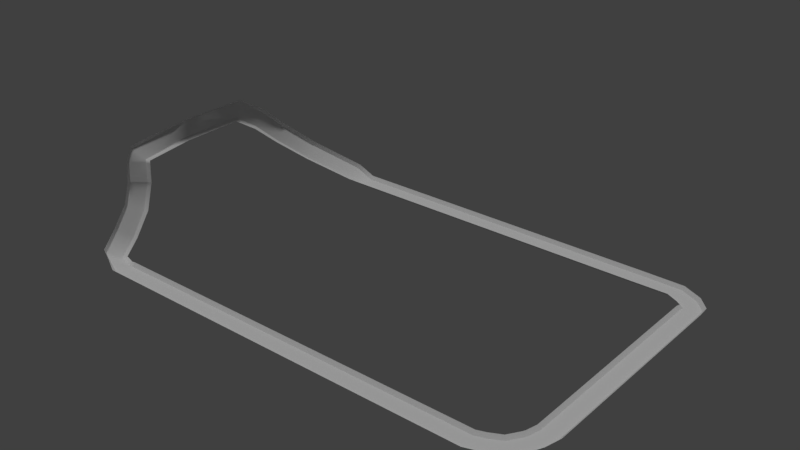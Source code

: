 # Source: newtrack1.blend  (saved by Blender 2.78.0; exported with 4.5.12 LTS)
import bpy
from mathutils import Matrix  # noqa: F401  (used for matrix-valued properties, if any)

bpy.ops.wm.read_factory_settings(use_empty=True)
scene = bpy.context.scene
scene.name = 'Scene'

# ---- collections
col_collection_1 = bpy.data.collections.new('Collection 1'); scene.collection.children.link(col_collection_1)
col_collection_2 = bpy.data.collections.new('Collection 2'); scene.collection.children.link(col_collection_2)
col_collection_2.hide_render = True
col_collection_2.hide_viewport = True

# ---- materials (node trees are filled in below, after node groups)
mat_material = bpy.data.materials.new('Material')
mat_material.alpha_threshold = 0.0
mat_material.use_transparent_shadow = False
mat_material.roughness = 0.5

# ---- material node trees

# ---- world
world_world = bpy.data.worlds.new('World'); scene.world = world_world
world_world.color = (0.05088, 0.05088, 0.05088)
world_world.use_sun_shadow = False
world_world.sun_shadow_jitter_overblur = 0.0
world_world.cycles.sampling_method = 'MANUAL'

# ---- lights
light_point = bpy.data.lights.new('Point', 'SUN')
light_point.transmission_factor = 0.0
light_point.angle = 0.1993
light_point.energy = 1.0
light_point.shadow_buffer_clip_start = 0.5
light_point.shadow_soft_size = 0.1
light_point.shadow_cascade_max_distance = 1000.0

# ---- meshes
me_mesh_002 = bpy.data.meshes.new('Mesh.002')
me_mesh_002.from_pydata([(-239.9, -13.9, -1.252e-06), (-239.4, -9.926, -4.0), (-20.0, -14.0, 1.748e-07), (-20.0, -10.0, -4.0), (-10.0, -14.0, 1.748e-07), (-10.0, -10.0, -4.0), (0.0, -14.0, 1.748e-07), (0.0, -10.0, -4.0), (20.0, -14.0, 1.748e-07), (20.0, -10.0, -4.0), (30.0, -14.0, 1.748e-07), (30.0, -10.0, -4.0), (45.36, -12.93, 4.768e-07), (43.83, -9.239, -4.0), (61.36, 1.814, 9.537e-07), (58.11, 4.153, -4.0), (73.63, 26.78, -4.768e-07), (69.73, 27.7, -4.0), (74.0, 80.0, -1.907e-06), (70.0, 80.0, -4.0), (74.0, 480.0, -4.768e-07), (70.0, 480.5, -3.97), (72.78, 501.3, 10.55), (70.44, 502.6, 5.564), (41.15, 553.5, 39.82), (38.89, 555.4, 34.99), (10.14, 575.8, 69.47), (8.041, 578.8, 65.2), (-16.37, 585.8, 95.02), (-17.7, 589.6, 91.03), (-46.37, 597.2, 113.5), (-46.58, 601.4, 109.6), (-132.6, 598.0, 114.0), (-133.0, 602.0, 110.0), (-222.1, 592.2, 110.0), (-220.0, 593.5, 105.0), (-234.7, 587.6, 94.29), (-229.7, 589.6, 92.33), (-235.3, 589.3, 67.93), (-230.1, 591.2, 66.31), (-247.5, 582.4, 46.63), (-243.3, 583.5, 43.03), (-268.4, 578.1, 24.93), (-264.4, 578.7, 20.87), (-288.9, 574.4, 6.331), (-286.2, 574.9, 1.389), (-293.2, 564.8, 5.917), (-291.5, 564.1, 0.601), (-298.1, 554.3, 4.788), (-295.9, 553.4, -0.3386), (-305.7, 537.8, 4.768e-07), (-301.8, 537.0, -4.0), (-305.8, 47.65, 7.153e-07), (-301.9, 48.32, -4.0), (-299.9, 30.33, 3.815e-06), (-296.2, 31.95, -4.0), (-288.1, 9.319, -4.768e-07), (-285.1, 12.0, -4.0), (-267.3, -5.318, 7.153e-07), (-265.3, -1.855, -4.0), (-259.5, -9.068, -1.192e-06), (-258.1, -5.306, -4.0)], [], [(1, 0, 2), (5, 3, 2), (7, 5, 4), (9, 7, 6), (11, 9, 8), (13, 11, 10), (13, 12, 14), (17, 15, 14), (17, 16, 18), (19, 18, 20), (23, 21, 20), (23, 22, 24), (27, 25, 24), (29, 27, 26), (31, 29, 28), (31, 30, 32), (35, 33, 32), (35, 34, 36), (37, 36, 38), (41, 39, 38), (43, 41, 40), (43, 42, 44), (47, 45, 44), (47, 46, 48), (49, 48, 50), (51, 50, 52), (53, 52, 54), (57, 55, 54), (57, 56, 58), (61, 59, 58), (1, 61, 60), (1, 2, 3), (5, 2, 4), (7, 4, 6), (9, 6, 8), (11, 8, 10), (13, 10, 12), (13, 14, 15), (17, 14, 16), (17, 18, 19), (19, 20, 21), (23, 20, 22), (23, 24, 25), (27, 24, 26), (29, 26, 28), (31, 28, 30), (31, 32, 33), (35, 32, 34), (35, 36, 37), (37, 38, 39), (41, 38, 40), (43, 40, 42), (43, 44, 45), (47, 44, 46), (47, 48, 49), (49, 50, 51), (51, 52, 53), (53, 54, 55), (57, 54, 56), (57, 58, 59), (61, 58, 60), (1, 60, 0)])
me_mesh_002.polygons.foreach_set('use_smooth', [True] * 62)
_uv = me_mesh_002.uv_layers.new(name='UVMap')
_uv.uv.foreach_set('vector', [-59.85, -18.67, -59.87, -18.47, -48.88, -18.47, -59.38, -18.67, -59.88, -18.67, -59.88, -18.87, -59.38, -18.67, -59.88, -18.67, -59.88, -18.87, -58.88, -18.67, -59.88, -18.67, -59.88, -18.87, -59.38, -18.67, -59.88, -18.67, -59.88, -18.87, -59.19, -18.67, -59.88, -18.67, -59.88, -18.47, -59.89, -18.63, -59.81, -18.81, -59.01, -18.08, -59.29, -17.48, -59.87, -18.66, -59.71, -18.78, -59.89, -18.67, -59.94, -18.47, -57.28, -18.47, -59.88, -18.67, -59.68, -18.67, -59.68, 1.333, -58.75, -18.19, -59.85, -18.67, -59.88, -18.47, -59.85, -18.69, -59.91, -18.44, -57.3, -16.98, -61.38, -17.11, -59.83, -18.62, -59.72, -18.38, -61.16, -17.42, -59.88, -18.71, -59.77, -18.49, -61.31, -17.78, -59.86, -18.72, -59.8, -18.52, -59.91, -18.7, -59.9, -18.91, -64.21, -18.87, -64.28, -18.92, -59.93, -18.67, -59.91, -18.47, -59.88, -18.62, -59.98, -18.36, -60.61, -19.15, -59.86, -18.65, -60.11, -18.55, -60.14, -19.87, -60.54, -19.82, -59.89, -18.65, -60.14, -18.57, -60.9, -19.82, -59.84, -18.72, -60.06, -18.54, -59.9, -18.62, -60.1, -18.42, -61.12, -19.35, -60.37, -18.74, -59.83, -18.7, -59.86, -18.45, -59.87, -18.64, -59.84, -18.37, -60.36, -18.43, -59.91, -18.68, -59.86, -18.43, -60.69, -18.67, -59.83, -18.67, -59.79, -18.47, -84.3, -18.47, -59.87, -18.65, -60.07, -18.68, -59.77, -19.55, -59.33, -19.67, -59.89, -18.67, -60.07, -18.75, -59.83, -18.67, -59.98, -18.8, -58.94, -19.53, -59.48, -18.83, -59.84, -18.66, -59.94, -18.83, -58.95, -18.86, -59.88, -18.63, -59.95, -18.82, -59.85, -18.67, -48.88, -18.47, -48.88, -18.67, -59.38, -18.67, -59.88, -18.87, -59.38, -18.87, -59.38, -18.67, -59.88, -18.87, -59.38, -18.87, -58.88, -18.67, -59.88, -18.87, -58.88, -18.87, -59.38, -18.67, -59.88, -18.87, -59.38, -18.87, -59.19, -18.67, -59.88, -18.47, -59.11, -18.47, -59.89, -18.63, -59.01, -18.08, -59.17, -17.96, -59.29, -17.48, -59.71, -18.78, -59.1, -17.53, -59.89, -18.67, -57.28, -18.47, -57.28, -18.67, -59.88, -18.67, -59.68, 1.333, -59.88, 1.357, -58.75, -18.19, -59.88, -18.47, -58.81, -17.94, -59.85, -18.69, -57.3, -16.98, -57.21, -17.22, -61.38, -17.11, -59.72, -18.38, -61.27, -16.89, -61.16, -17.42, -59.77, -18.49, -61.1, -17.22, -61.31, -17.78, -59.8, -18.52, -61.3, -17.59, -59.91, -18.7, -64.21, -18.87, -64.23, -18.67, -64.28, -18.92, -59.91, -18.47, -64.38, -18.66, -59.88, -18.62, -60.61, -19.15, -60.36, -19.25, -59.86, -18.65, -60.14, -19.87, -59.89, -19.95, -60.54, -19.82, -60.14, -18.57, -60.76, -19.64, -60.9, -19.82, -60.06, -18.54, -61.1, -19.62, -59.9, -18.62, -61.12, -19.35, -60.99, -19.6, -60.37, -18.74, -59.86, -18.45, -60.34, -18.47, -59.87, -18.64, -60.36, -18.43, -60.41, -18.68, -59.91, -18.68, -60.69, -18.67, -60.73, -18.87, -59.83, -18.67, -84.3, -18.47, -84.26, -18.67, -59.87, -18.65, -59.77, -19.55, -59.59, -19.47, -59.33, -19.67, -60.07, -18.75, -59.48, -19.8, -59.83, -18.67, -58.94, -19.53, -58.84, -19.36, -59.48, -18.83, -59.94, -18.83, -59.55, -19.02, -58.95, -18.86, -59.95, -18.82, -58.97, -19.06])
me_mesh_002.materials.append(mat_material)
me_mesh_002.use_remesh_preserve_volume = False
me_mesh_002.use_remesh_preserve_attributes = False
me_mesh_002.use_mirror_vertex_groups = False
me_mesh_002.update()
me_mesh_001 = bpy.data.meshes.new('Mesh.001')
me_mesh_001.from_pydata([(-237.0, 9.926, -4.0), (-236.5, 13.9, 1.609e-06), (-20.0, 10.0, -4.0), (-20.0, 14.0, 1.748e-07), (-10.0, 10.0, -4.0), (-10.0, 14.0, 1.748e-07), (0.0, 10.0, -4.0), (0.0, 14.0, 1.748e-07), (20.0, 10.0, -4.0), (20.0, 14.0, 1.748e-07), (30.0, 10.0, -4.0), (30.0, 14.0, 1.748e-07), (36.17, 9.239, -4.0), (34.64, 12.93, -1.192e-07), (41.89, 15.85, -4.0), (38.64, 18.19, -9.537e-07), (50.27, 32.3, -4.0), (46.37, 33.22, 4.768e-07), (50.0, 80.0, -4.0), (46.0, 80.0, 1.907e-06), (50.0, 480.5, -3.97), (46.0, 480.0, 4.768e-07), (52.18, 500.7, -2.371), (47.22, 498.7, -0.5543), (22.97, 550.4, 23.95), (18.85, 546.5, 24.38), (-6.442, 576.2, 51.67), (-10.14, 572.0, 50.53), (-30.03, 589.8, 75.28), (-33.63, 586.1, 72.98), (-51.76, 602.5, 90.36), (-53.63, 598.8, 86.5), (-133.0, 602.0, 90.0), (-132.6, 598.0, 86.0), (-210.3, 583.5, 90.6), (-208.5, 578.2, 89.95), (-212.2, 581.2, 87.35), (-210.2, 576.0, 87.31), (-212.6, 582.4, 62.55), (-210.6, 577.1, 62.67), (-228.5, 573.0, 34.71), (-226.8, 567.6, 34.97), (-252.5, 566.0, 10.98), (-251.6, 560.5, 11.07), (-271.3, 565.0, -7.656), (-268.1, 560.6, -6.331), (-274.7, 557.2, -7.851), (-269.8, 555.2, -5.917), (-278.6, 546.1, -7.179), (-273.9, 544.1, -4.788), (-282.2, 533.0, -4.0), (-278.3, 532.2, -4.768e-07), (-282.1, 51.68, -4.0), (-278.2, 52.35, -7.153e-07), (-278.0, 40.05, -4.0), (-274.3, 41.67, -3.815e-06), (-270.3, 25.4, -4.0), (-267.3, 28.08, 4.768e-07), (-255.3, 15.46, -4.0), (-253.3, 18.92, -1.192e-07), (-251.3, 13.51, -4.0), (-249.9, 17.27, 1.55e-06)], [], [(1, 0, 2), (5, 3, 2), (7, 5, 4), (9, 7, 6), (11, 9, 8), (13, 11, 10), (13, 12, 14), (17, 15, 14), (17, 16, 18), (21, 19, 18), (23, 21, 20), (23, 22, 24), (25, 24, 26), (29, 27, 26), (31, 29, 28), (31, 30, 32), (33, 32, 34), (35, 34, 36), (39, 37, 36), (39, 38, 40), (41, 40, 42), (45, 43, 42), (45, 44, 46), (47, 46, 48), (49, 48, 50), (51, 50, 52), (53, 52, 54), (57, 55, 54), (57, 56, 58), (61, 59, 58), (1, 61, 60), (1, 2, 3), (5, 2, 4), (7, 4, 6), (9, 6, 8), (11, 8, 10), (13, 10, 12), (13, 14, 15), (17, 14, 16), (17, 18, 19), (21, 18, 20), (23, 20, 22), (23, 24, 25), (25, 26, 27), (29, 26, 28), (31, 28, 30), (31, 32, 33), (33, 34, 35), (35, 36, 37), (39, 36, 38), (39, 40, 41), (41, 42, 43), (45, 42, 44), (45, 46, 47), (47, 48, 49), (49, 50, 51), (51, 52, 53), (53, 54, 55), (57, 54, 56), (57, 58, 59), (61, 58, 60), (1, 60, 0)])
me_mesh_001.polygons.foreach_set('use_smooth', [True] * 62)
_uv = me_mesh_001.uv_layers.new(name='UVMap')
_uv.uv.foreach_set('vector', [-59.9, -18.67, -59.93, -18.87, -49.08, -18.87, -59.38, -18.67, -59.88, -18.67, -59.88, -18.87, -59.38, -18.67, -59.88, -18.67, -59.88, -18.87, -58.88, -18.67, -59.88, -18.67, -59.88, -18.87, -59.38, -18.67, -59.88, -18.67, -59.88, -18.87, -59.65, -18.67, -59.88, -18.67, -59.88, -18.87, -59.85, -18.62, -59.77, -18.81, -59.48, -18.47, -59.46, -17.91, -59.85, -18.66, -59.68, -18.77, -59.92, -18.67, -59.96, -18.87, -57.58, -18.87, -59.88, 1.333, -59.88, -18.67, -59.68, -18.67, -59.82, -17.73, -59.88, -18.67, -59.68, -18.64, -59.92, -18.63, -59.67, -18.53, -61.13, -16.05, -59.84, -18.64, -59.63, -18.45, -61.1, -17.16, -61.06, -17.96, -59.88, -18.67, -59.7, -18.46, -60.86, -18.03, -59.86, -18.66, -59.68, -18.48, -59.86, -18.64, -59.77, -18.45, -63.83, -18.47, -59.91, -18.67, -59.93, -18.47, -63.79, -19.39, -59.87, -18.67, -59.6, -18.64, -59.72, -18.8, -59.82, -19.93, -59.88, -18.7, -59.62, -18.7, -59.92, -18.63, -59.66, -18.64, -60.13, -20.03, -59.92, -18.69, -60.0, -18.42, -61.2, -18.76, -59.85, -19.58, -59.86, -18.71, -59.58, -18.72, -59.88, -18.64, -60.04, -18.42, -60.21, -18.81, -59.87, -18.71, -60.11, -18.61, -60.31, -19.16, -59.87, -18.66, -60.11, -18.56, -60.29, -19.22, -59.87, -18.67, -59.83, -18.87, -83.89, -18.87, -59.89, -18.65, -60.08, -18.68, -59.88, -19.26, -59.54, -19.36, -59.89, -18.68, -60.08, -18.76, -59.84, -18.66, -59.99, -18.8, -59.24, -19.29, -59.68, -18.7, -59.84, -18.62, -59.94, -18.79, -59.2, -18.87, -59.88, -18.7, -59.94, -18.89, -59.9, -18.67, -49.08, -18.87, -49.08, -18.67, -59.38, -18.67, -59.88, -18.87, -59.38, -18.87, -59.38, -18.67, -59.88, -18.87, -59.38, -18.87, -58.88, -18.67, -59.88, -18.87, -58.88, -18.87, -59.38, -18.67, -59.88, -18.87, -59.38, -18.87, -59.65, -18.67, -59.88, -18.87, -59.57, -18.87, -59.85, -18.62, -59.48, -18.47, -59.65, -18.36, -59.46, -17.91, -59.68, -18.77, -59.26, -17.95, -59.92, -18.67, -57.58, -18.87, -57.58, -18.67, -59.88, 1.333, -59.68, -18.67, -59.68, 1.357, -59.82, -17.73, -59.68, -18.64, -59.57, -17.63, -59.92, -18.63, -61.13, -16.05, -61.34, -16.24, -59.84, -18.64, -61.1, -17.16, -61.28, -17.37, -61.06, -17.96, -59.7, -18.46, -60.88, -17.78, -60.86, -18.03, -59.68, -18.48, -60.77, -17.84, -59.86, -18.64, -63.83, -18.47, -63.81, -18.67, -59.91, -18.67, -63.79, -19.39, -63.7, -19.66, -59.87, -18.67, -59.72, -18.8, -59.98, -18.8, -59.82, -19.93, -59.62, -18.7, -59.56, -19.94, -59.92, -18.63, -60.13, -20.03, -60.4, -20.02, -59.92, -18.69, -61.2, -18.76, -61.16, -19.04, -59.85, -19.58, -59.58, -18.72, -59.63, -19.65, -59.88, -18.64, -60.21, -18.81, -59.97, -18.91, -59.87, -18.71, -60.31, -19.16, -60.07, -19.26, -59.87, -18.66, -60.29, -19.22, -60.09, -19.26, -59.87, -18.67, -83.89, -18.87, -83.86, -18.67, -59.89, -18.65, -59.88, -19.26, -59.69, -19.18, -59.54, -19.36, -60.08, -18.76, -59.69, -19.5, -59.84, -18.66, -59.24, -19.29, -59.14, -19.12, -59.68, -18.7, -59.94, -18.79, -59.74, -18.89, -59.2, -18.87, -59.94, -18.89, -59.23, -19.07])
me_mesh_001.materials.append(mat_material)
me_mesh_001.use_remesh_preserve_volume = False
me_mesh_001.use_remesh_preserve_attributes = False
me_mesh_001.use_mirror_vertex_groups = False
me_mesh_001.update()
me_mesh = bpy.data.meshes.new('Mesh')
me_mesh.from_pydata([(-239.4, -9.926, -4.0), (-237.0, 9.926, -4.0), (-20.0, -10.0, -4.0), (-20.0, 10.0, -4.0), (-10.0, -10.0, -4.0), (-10.0, 10.0, -4.0), (0.0, -10.0, -4.0), (0.0, 10.0, -4.0), (20.0, -10.0, -4.0), (20.0, 10.0, -4.0), (30.0, -10.0, -4.0), (30.0, 10.0, -4.0), (43.83, -9.239, -4.0), (36.17, 9.239, -4.0), (58.11, 4.153, -4.0), (41.89, 15.85, -4.0), (69.73, 27.7, -4.0), (50.27, 32.3, -4.0), (70.0, 80.0, -4.0), (50.0, 80.0, -4.0), (70.0, 480.5, -3.97), (50.0, 480.5, -3.97), (70.44, 502.6, 5.564), (52.18, 500.7, -2.371), (38.89, 555.4, 34.99), (22.97, 550.4, 23.95), (8.041, 578.8, 65.2), (-6.442, 576.2, 51.67), (-17.7, 589.6, 91.03), (-30.03, 589.8, 75.28), (-46.58, 601.4, 109.6), (-51.76, 602.5, 90.36), (-133.0, 602.0, 110.0), (-133.0, 602.0, 90.0), (-220.0, 593.5, 105.0), (-210.3, 583.5, 90.6), (-229.7, 589.6, 92.33), (-212.2, 581.2, 87.35), (-230.1, 591.2, 66.31), (-212.6, 582.4, 62.55), (-243.3, 583.5, 43.03), (-228.5, 573.0, 34.71), (-264.4, 578.7, 20.87), (-252.5, 566.0, 10.98), (-286.2, 574.9, 1.389), (-271.3, 565.0, -7.656), (-291.5, 564.1, 0.601), (-274.7, 557.2, -7.851), (-295.9, 553.4, -0.3386), (-278.6, 546.1, -7.179), (-301.8, 537.0, -4.0), (-282.2, 533.0, -4.0), (-301.9, 48.32, -4.0), (-282.1, 51.68, -4.0), (-296.2, 31.95, -4.0), (-278.0, 40.05, -4.0), (-285.1, 12.0, -4.0), (-270.3, 25.4, -4.0), (-265.3, -1.855, -4.0), (-255.3, 15.46, -4.0), (-258.1, -5.306, -4.0), (-251.3, 13.51, -4.0)], [], [(1, 0, 2), (5, 3, 2), (7, 5, 4), (9, 7, 6), (11, 9, 8), (13, 11, 10), (13, 12, 14), (17, 15, 14), (17, 16, 18), (21, 19, 18), (23, 21, 20), (23, 22, 24), (25, 24, 26), (29, 27, 26), (31, 29, 28), (31, 30, 32), (35, 33, 32), (35, 34, 36), (37, 36, 38), (39, 38, 40), (43, 41, 40), (45, 43, 42), (45, 44, 46), (47, 46, 48), (51, 49, 48), (51, 50, 52), (53, 52, 54), (57, 55, 54), (57, 56, 58), (61, 59, 58), (1, 61, 60), (1, 2, 3), (5, 2, 4), (7, 4, 6), (9, 6, 8), (11, 8, 10), (13, 10, 12), (13, 14, 15), (17, 14, 16), (17, 18, 19), (21, 18, 20), (23, 20, 22), (23, 24, 25), (25, 26, 27), (29, 26, 28), (31, 28, 30), (31, 32, 33), (35, 32, 34), (35, 36, 37), (37, 38, 39), (39, 40, 41), (43, 40, 42), (45, 42, 44), (45, 46, 47), (47, 48, 49), (51, 48, 50), (51, 52, 53), (53, 54, 55), (57, 54, 56), (57, 58, 59), (61, 58, 60), (1, 60, 0)])
me_mesh.polygons.foreach_set('use_smooth', [True] * 62)
_uv = me_mesh.uv_layers.new(name='UVMap')
_uv.uv.foreach_set('vector', [-59.93, -18.67, -60.05, -19.66, -49.08, -19.67, -59.38, -18.67, -59.88, -18.67, -59.88, -19.67, -59.38, -18.67, -59.88, -18.67, -59.88, -19.67, -58.88, -18.67, -59.88, -18.67, -59.88, -19.67, -59.38, -18.67, -59.88, -18.67, -59.88, -19.67, -59.57, -18.71, -59.88, -18.67, -59.88, -19.67, -59.87, -18.71, -59.49, -19.63, -58.77, -18.96, -59.46, -17.85, -59.88, -18.67, -59.07, -19.26, -59.86, -18.65, -58.89, -18.88, -58.88, -16.27, -59.88, 1.357, -59.88, -18.67, -58.88, -18.67, -59.77, -17.63, -59.88, -18.64, -58.88, -18.64, -59.87, -18.63, -58.96, -18.54, -60.53, -15.9, -59.83, -18.67, -59.03, -18.12, -60.58, -16.61, -61.08, -17.5, -59.9, -18.68, -59.18, -18.01, -60.97, -17.95, -59.88, -18.7, -59.26, -17.92, -59.87, -18.65, -59.61, -17.68, -63.93, -17.67, -63.79, -18.64, -59.93, -18.67, -59.93, -17.67, -59.89, -18.64, -60.38, -17.92, -60.86, -18.55, -59.89, -18.7, -60.76, -18.45, -60.79, -19.75, -59.91, -18.64, -60.79, -18.45, -61.44, -19.62, -61.1, -19.82, -59.9, -18.63, -60.64, -18.22, -60.84, -19.55, -59.9, -18.62, -60.5, -18.12, -59.84, -18.72, -60.59, -18.22, -60.85, -18.76, -59.91, -18.71, -60.75, -18.36, -60.97, -18.9, -60.09, -19.32, -59.91, -18.66, -60.77, -18.3, -59.89, -18.72, -60.87, -18.52, -60.87, -42.95, -59.88, -18.68, -60.87, -18.85, -60.59, -19.67, -59.49, -19.4, -59.88, -18.66, -60.79, -19.07, -59.89, -18.7, -60.63, -19.37, -59.64, -20.06, -59.64, -18.79, -59.84, -18.69, -60.34, -19.56, -59.13, -18.87, -59.84, -18.69, -60.18, -19.63, -59.93, -18.67, -49.08, -19.67, -49.08, -18.67, -59.38, -18.67, -59.88, -19.67, -59.38, -19.67, -59.38, -18.67, -59.88, -19.67, -59.38, -19.67, -58.88, -18.67, -59.88, -19.67, -58.88, -19.67, -59.38, -18.67, -59.88, -19.67, -59.38, -19.67, -59.57, -18.71, -59.88, -19.67, -59.19, -19.63, -59.87, -18.71, -58.77, -18.96, -59.58, -18.37, -59.46, -17.85, -59.07, -19.26, -58.49, -18.08, -59.86, -18.65, -58.88, -16.27, -59.88, -16.27, -59.88, 1.357, -58.88, -18.67, -58.88, 1.357, -59.77, -17.63, -58.88, -18.64, -58.86, -17.54, -59.87, -18.63, -60.53, -15.9, -61.33, -16.15, -59.83, -18.67, -60.58, -16.61, -61.3, -17.28, -61.08, -17.5, -59.18, -18.01, -60.46, -16.72, -60.97, -17.95, -59.26, -17.92, -60.71, -16.98, -59.87, -18.65, -63.93, -17.67, -63.93, -18.67, -63.79, -18.64, -59.93, -17.67, -64.28, -17.92, -59.89, -18.64, -60.86, -18.55, -59.99, -18.8, -59.89, -18.7, -60.79, -19.75, -59.91, -19.94, -59.91, -18.64, -61.44, -19.62, -60.7, -20.03, -61.1, -19.82, -60.64, -18.22, -61.7, -19.32, -60.84, -19.55, -60.5, -18.12, -61.59, -19.1, -59.84, -18.72, -60.85, -18.76, -60.01, -19.11, -59.91, -18.71, -60.97, -18.9, -60.11, -19.26, -60.09, -19.32, -60.77, -18.3, -61.07, -19.12, -59.89, -18.72, -60.87, -42.95, -59.88, -42.78, -59.88, -18.68, -60.59, -19.67, -59.68, -19.26, -59.49, -19.4, -60.79, -19.07, -60.23, -20.07, -59.89, -18.7, -59.64, -20.06, -59.14, -19.19, -59.64, -18.79, -60.34, -19.56, -59.98, -19.73, -59.13, -18.87, -60.18, -19.63, -59.25, -19.86])
me_mesh.materials.append(mat_material)
me_mesh.use_remesh_preserve_volume = False
me_mesh.use_remesh_preserve_attributes = False
me_mesh.use_mirror_vertex_groups = False
me_mesh.update()

# ---- curves / text
cu_nurbspath = bpy.data.curves.new('NurbsPath', 'CURVE')
cu_nurbspath.dimensions = '3D'
_sp = cu_nurbspath.splines.new('NURBS'); _sp.points.add(30)
_sp.points.foreach_set('co', [-238.2, 0.0, 0.0, 1.0, -20.0, 0.0, 0.0, 1.0, -10.0, 0.0, 0.0, 1.0, 0.0, 0.0, 0.0, 1.0, 20.0, 0.0, 0.0, 1.0, 30.0, 0.0, 0.0, 1.0, 40.0, 0.0, 0.0, 1.0, 50.0, 10.0, 0.0, 1.0, 60.0, 30.0, 0.0, 1.0, 60.0, 80.0, 0.0, 1.0, 60.0, 480.0, 0.0, 1.0, 60.0, 500.0, 5.0, 1.0, 30.0, 550.0, 32.1, 1.0, 0.0, 573.9, 60.0, 1.0, -25.0, 585.9, 84.0, 1.0, -50.0, 598.0, 100.0, 1.0, -132.6, 598.0, 100.0, 1.0, -215.3, 585.2, 100.0, 1.0, -222.4, 581.8, 90.8, 1.0, -222.9, 583.2, 65.3, 1.0, -237.2, 575.0, 40.8, 1.0, -260.0, 569.3, 18.0, 1.0, -278.5, 567.5, 0.0, 1.0, -281.5, 560.0, 0.0, 1.0, -286.0, 549.2, 0.0, 1.0, -292.0, 535.0, 0.0, 1.0, -292.0, 50.0, 0.0, 1.0, -287.1, 36.0, 0.0, 1.0, -277.7, 18.7, 0.0, 1.0, -260.3, 6.8, 0.0, 1.0, -254.7, 4.1, 0.0, 1.0])
_sp.points.foreach_set('tilt', [-1.571, -1.571, -1.571, -1.571, -1.571, -1.571, -1.571, -1.571, -1.571, -1.571, -1.571, -2.007, -2.269, -2.618, -2.88, -3.142, -3.142, -2.484, -2.374, -2.282, -2.282, -2.332, -2.094, -2.007, -1.92, -1.571, -1.571, -1.571, -1.571, -1.571, -1.571])
_sp.order_u = 2
_sp.order_v = 0
_sp.resolution_u = 1
_sp.use_cyclic_u = True
cu_nurbspath.materials.append(mat_material)
cu_nurbspath.use_path = True
cu_nurbspath.use_path_clamp = True
cu_nurbspath.use_radius = False
cu_nurbspath.bevel_resolution = 0
cu_nurbspath.extrude = 10.0
cu_nurbspath.bevel_depth = 4.0
cu_nurbspath.resolution_u = 1
cu_nurbspath.fill_mode = 'HALF'
cu_nurbspath.twist_mode = 'Z_UP'

# ---- objects
ob_point = bpy.data.objects.new('Point', light_point)
ob_empty = bpy.data.objects.new('Empty', None)
ob_nurbspath_003 = bpy.data.objects.new('NurbsPath.003', me_mesh_002)
ob_nurbspath_002 = bpy.data.objects.new('NurbsPath.002', me_mesh_001)
ob_nurbspath_001 = bpy.data.objects.new('NurbsPath.001', me_mesh)
ob_nurbspath = bpy.data.objects.new('NurbsPath', cu_nurbspath)

# ---- transforms, parenting, visibility, modifiers, constraints
ob_point.location = (0.0, 0.0, 5.05)
ob_point.lineart.crease_threshold = 0.0
ob_empty.location = (0.0, 0.0, 0.0)
ob_empty.empty_image_offset = (0.0, 0.0)
ob_empty.lineart.crease_threshold = 0.0
ob_nurbspath_003.parent = ob_empty
ob_nurbspath_003.location = (0.0, 0.0, 0.0)
ob_nurbspath_003.rotation_euler = (0.0, 0.0, 1.571)
ob_nurbspath_003.scale = (5.0, 5.0, 5.0)
ob_nurbspath_003.lineart.crease_threshold = 0.0
ob_nurbspath_002.parent = ob_empty
ob_nurbspath_002.location = (0.0, 0.0, 0.0)
ob_nurbspath_002.rotation_euler = (0.0, 0.0, 1.571)
ob_nurbspath_002.scale = (5.0, 5.0, 5.0)
ob_nurbspath_002.lineart.crease_threshold = 0.0
ob_nurbspath_001.parent = ob_empty
ob_nurbspath_001.location = (0.0, 0.0, 0.0)
ob_nurbspath_001.rotation_euler = (0.0, 0.0, 1.571)
ob_nurbspath_001.scale = (5.0, 5.0, 5.0)
ob_nurbspath_001.lineart.crease_threshold = 0.0
ob_nurbspath.location = (0.0, 0.0, 0.0)
ob_nurbspath.lineart.crease_threshold = 0.0

# ---- collection membership
col_collection_1.objects.link(ob_point)
col_collection_1.objects.link(ob_empty)
col_collection_1.objects.link(ob_nurbspath_003)
col_collection_1.objects.link(ob_nurbspath_002)
col_collection_1.objects.link(ob_nurbspath_001)
col_collection_2.objects.link(ob_point)
col_collection_2.objects.link(ob_nurbspath)

# ---- scene / render settings (as saved in the file)
scene.frame_start = 1; scene.frame_end = 250; scene.frame_set(1)
scene.render.engine = 'BLENDER_EEVEE_NEXT'
scene.render.resolution_percentage = 50
scene.render.dither_intensity = 0.0
scene.cycles.use_denoising = False
scene.cycles.samples = 128
scene.cycles.sampling_pattern = 'TABULATED_SOBOL'
scene.cycles.light_sampling_threshold = 0.0
scene.cycles.use_adaptive_sampling = False
scene.cycles.use_light_tree = False
scene.cycles.blur_glossy = 0.0
scene.cycles.sample_clamp_indirect = 0.0
scene.view_settings.view_transform = 'Standard'
bpy.context.view_layer.update()

# ---- added for rendering (the .blend has no active camera): camera
cam_auto = bpy.data.cameras.new('AutoCamera')
cam_auto.lens = 50.0
cam_auto.sensor_width = 36.0
cam_auto.clip_end = 61617.9
ob_auto_camera = bpy.data.objects.new('AutoCamera', cam_auto)
scene.collection.objects.link(ob_auto_camera)
ob_auto_camera.location = (2039.86, -4678.21, 3074.18)
ob_auto_camera.rotation_euler = (1.09748, -7.21219e-08, 0.694738)
scene.camera = ob_auto_camera
bpy.context.view_layer.update()
